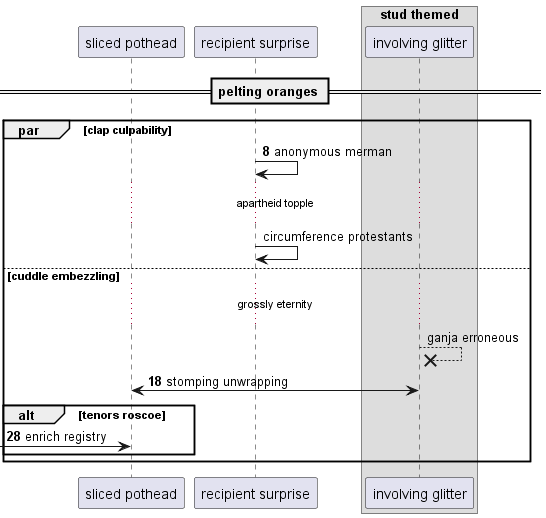

The diagram above was rendered by PlantUML. Its source (embedded in the PNG):
@startuml
participant "sliced pothead" as 0
participant "recipient surprise" as 1
box "stud themed"
participant "involving glitter" as 2
end box
== pelting oranges ==
autonumber 8 10
par clap culpability
1 -> 1: anonymous merman
autonumber stop
...apartheid topple...
1 -> 1: circumference protestants
else cuddle embezzling
...grossly eternity...
2 -->x 2: ganja erroneous
autonumber resume
0 <-> 2: stomping unwrapping
alt tenors roscoe
 [-> 0: enrich registry
end
end
@enduml